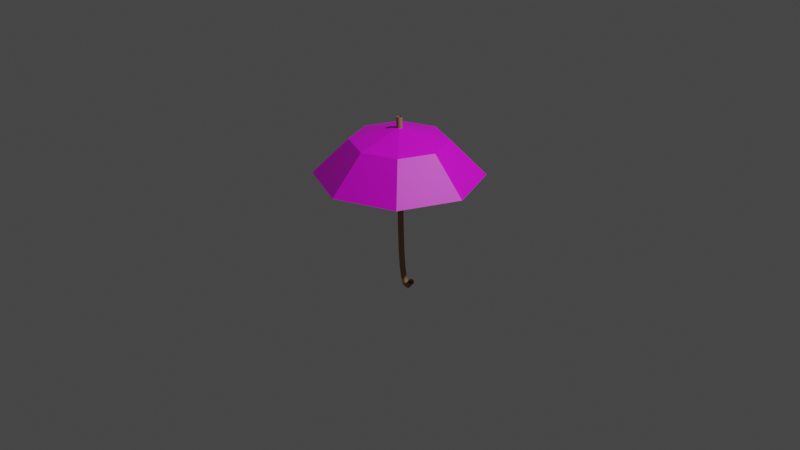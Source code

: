 # Source: umbrella.blend  (saved by Blender 3.5.10; exported with 4.5.12 LTS)
import bpy
from mathutils import Matrix  # noqa: F401  (used for matrix-valued properties, if any)

bpy.ops.wm.read_factory_settings(use_empty=True)
scene = bpy.context.scene
scene.name = 'Scene'

# ---- collections
col_collection = bpy.data.collections.new('Collection'); scene.collection.children.link(col_collection)

# ---- images (referenced by path relative to the original .blend; pixels are not part of the script)
import os
ASSET_DIR = os.environ.get("B2B_ASSET_DIR", "")  # directory of the original .blend (textures are referenced by path, not embedded)
HERE = os.path.dirname(os.path.abspath(__file__))  # packed textures are extracted next to this script under _unpacked/

def load_image(name, relpath, width, height, colorspace="sRGB"):
    """Load a texture the original file referenced (path relative to the .blend, or extracted next to this script)."""
    p = next((c for c in (os.path.join(HERE, relpath), os.path.join(ASSET_DIR, relpath)) if relpath and os.path.exists(c)), "")
    if p:
        img = bpy.data.images.load(p, check_existing=True)
        img.name = name
    else:  # same state as the original file: an image datablock whose file is absent (Cycles renders it pink)
        img = bpy.data.images.new(name, width, height)
        img.source = "FILE"
        img.filepath = "//" + (relpath or name)
    img.colorspace_settings.name = colorspace
    return img
img_flower_jpg = load_image('flower.jpg', 'flower.jpg', 1024, 1024, 'sRGB')

# ---- materials (node trees are filled in below, after node groups)
mat_001 = bpy.data.materials.new('Материал.001')
mat_001.use_transparent_shadow = False
mat_x = bpy.data.materials.new('Материал')
mat_x.use_transparent_shadow = False
mat_x.diffuse_color = (0.3672, 0.2252, 0.1218, 1.0)

# ---- material node trees
mat_001.use_nodes = True; mat_001.node_tree.nodes.clear()
_N = mat_001.node_tree.nodes; _L = mat_001.node_tree.links
n0 = _N.new('ShaderNodeBsdfPrincipled'); n0.name = 'Принципиальный BSDF'; n0.location = (10, 300)
n0.distribution = 'GGX'
n0.subsurface_method = 'RANDOM_WALK_SKIN'
n0.inputs[3].default_value = 1.45
n0.inputs[27].default_value = (0.0, 0.0, 0.0, 1.0)
n0.inputs[28].default_value = 1.0
n1 = _N.new('ShaderNodeOutputMaterial'); n1.name = 'Вывод материала'; n1.location = (300, 300)
n2 = _N.new('ShaderNodeTexImage'); n2.name = 'Изображение-текстура'; n2.location = (-324, 196)
n2.image = img_flower_jpg
_L.new(n0.outputs[0], n1.inputs[0])
_L.new(n2.outputs[0], n0.inputs[0])
n1.is_active_output = True

# ---- world
world_world = bpy.data.worlds.new('World'); scene.world = world_world
world_world.use_nodes = True; world_world.node_tree.nodes.clear()
_N = world_world.node_tree.nodes; _L = world_world.node_tree.links
n0 = _N.new('ShaderNodeOutputWorld'); n0.name = 'World Output'; n0.location = (300, 300)
n1 = _N.new('ShaderNodeBackground'); n1.name = 'Background'; n1.location = (10, 300)
n1.inputs[0].default_value = (0.05088, 0.05088, 0.05088, 1.0)
_L.new(n1.outputs[0], n0.inputs[0])
n0.is_active_output = True
world_world.color = (0.05088, 0.05088, 0.05088)
world_world.use_sun_shadow = False
world_world.sun_shadow_jitter_overblur = 0.0

# ---- cameras
cam_camera = bpy.data.cameras.new('Camera')
cam_camera.clip_end = 100.0
cam_camera.ortho_scale = 7.314

# ---- lights
light_light = bpy.data.lights.new('Light', 'POINT')
light_light.transmission_factor = 0.0
light_light.energy = 1000.0
light_light.shadow_soft_size = 0.1
light_light.shadow_maximum_resolution = 0.006
light_light.use_absolute_resolution = True

# ---- meshes
me_x = bpy.data.meshes.new('Сфера')
me_x.from_pydata([(0.3536, 0.3536, 0.866), (0.6124, 0.6124, 0.5), (0.5, 0.0, 0.866), (0.866, 0.0, 0.5), (0.3536, -0.3536, 0.866), (0.6124, -0.6124, 0.5), (0.0, -0.5, 0.866), (0.0, -0.866, 0.5), (0.0, 0.0, 1.0), (-0.3536, -0.3536, 0.866), (-0.6124, -0.6124, 0.5), (-0.5, 0.0, 0.866), (-0.866, 0.0, 0.5), (-0.3536, 0.3536, 0.866), (-0.6124, 0.6124, 0.5), (0.0, 0.5, 0.866), (0.0, 0.866, 0.5)], [], [(15, 8, 0), (16, 15, 0, 1), (0, 8, 2), (1, 0, 2, 3), (2, 8, 4), (3, 2, 4, 5), (4, 8, 6), (5, 4, 6, 7), (7, 6, 9, 10), (6, 8, 9), (10, 9, 11, 12), (9, 8, 11), (12, 11, 13, 14), (11, 8, 13), (14, 13, 15, 16), (13, 8, 15)])
_uv = me_x.uv_layers.new(name='UVКарта')
_uv.uv.foreach_set('vector', [0.7996, 0.5497, 0.6305, 0.6271, 0.695, 0.4526, 1.001, 0.474, 0.7996, 0.5497, 0.695, 0.4526, 0.7847, 0.2562, 0.695, 0.4526, 0.6305, 0.6271, 0.5524, 0.458, 0.7847, 0.2562, 0.695, 0.4526, 0.5524, 0.458, 0.4767, 0.2553, 0.5524, 0.458, 0.6305, 0.6271, 0.4557, 0.5627, 0.4767, 0.2553, 0.5524, 0.458, 0.4557, 0.5627, 0.2583, 0.4736, 0.4557, 0.5627, 0.6305, 0.6271, 0.462, 0.7045, 0.2583, 0.4736, 0.4557, 0.5627, 0.462, 0.7045, 0.26, 0.7832, 0.26, 0.7832, 0.462, 0.7045, 0.5661, 0.7968, 0.4853, 0.9989, 0.462, 0.7045, 0.6305, 0.6271, 0.5661, 0.7968, 0.4853, 0.9989, 0.5661, 0.7968, 0.708, 0.7998, 0.7904, 0.9948, 0.5661, 0.7968, 0.6305, 0.6271, 0.708, 0.7998, 0.7904, 0.9948, 0.708, 0.7998, 0.8053, 0.6927, 1.001, 0.7792, 0.708, 0.7998, 0.6305, 0.6271, 0.8053, 0.6927, 1.001, 0.7792, 0.8053, 0.6927, 0.7996, 0.5497, 1.001, 0.474, 0.8053, 0.6927, 0.6305, 0.6271, 0.7996, 0.5497])
me_x.materials.append(mat_001)
me_x.update()

# ---- curves / text
cu_x = bpy.data.curves.new('КриваяБезье', 'CURVE')
cu_x.dimensions = '3D'
_sp = cu_x.splines.new('BEZIER'); _sp.bezier_points.add(1)
_sp.bezier_points.foreach_set('co', [-0.6947, -0.1934, 0.1978, 1.0, 0.0, 0.0])
_sp.bezier_points.foreach_set('handle_left', [0.385, -0.3926, 0.2593, 0.3904, -0.03782, 0.03135])
_sp.bezier_points.foreach_set('handle_right', [-1.228, 0.06349, -0.1343, 1.392, -0.1693, -0.1802])
_sp.order_u = 0
_sp.order_v = 0
cu_x.materials.append(mat_x)
cu_x.use_path = True
cu_x.bevel_resolution = 3
cu_x.bevel_depth = 0.03
cu_x.fill_mode = 'FULL'
cu_x.taper_radius_mode = 'MULTIPLY'

# ---- objects
ob_light = bpy.data.objects.new('Light', light_light)
ob_camera = bpy.data.objects.new('Camera', cam_camera)
ob_x = bpy.data.objects.new('Сфера', me_x)
ob_x_1 = bpy.data.objects.new('КриваяБезье', cu_x)

# ---- transforms, parenting, visibility, modifiers, constraints
ob_light.location = (4.076, 1.005, 5.904)
ob_light.rotation_euler = (0.6503, 0.05522, 1.866)
ob_light.lock_rotations_4d = False
ob_light.empty_display_type = 'ARROWS'
ob_light.color = (0.0, 0.0, 0.0, 0.0)
ob_light.lineart.crease_threshold = 0.0
ob_camera.location = (7.359, -6.926, 4.958)
ob_camera.rotation_euler = (1.109, 0.0, 0.8149)
ob_camera.lock_rotations_4d = False
ob_camera.empty_display_type = 'ARROWS'
ob_camera.color = (0.0, 0.0, 0.0, 0.0)
ob_camera.display_type = 'WIRE'
ob_camera.lineart.crease_threshold = 0.0
ob_x.location = (0.0, 0.0, 0.0)
ob_x_1.location = (0.0, 0.0, 0.1034)
ob_x_1.rotation_euler = (3.583, -1.571, -1.513)

# ---- collection membership
col_collection.objects.link(ob_light)
col_collection.objects.link(ob_camera)
col_collection.objects.link(ob_x)
col_collection.objects.link(ob_x_1)

# ---- scene / render settings (as saved in the file)
scene.camera = ob_camera
scene.frame_start = 1; scene.frame_end = 250; scene.frame_set(1)
scene.render.engine = 'BLENDER_EEVEE_NEXT'
scene.cycles.sampling_pattern = 'TABULATED_SOBOL'
scene.view_settings.view_transform = 'Filmic'
bpy.context.view_layer.update()
